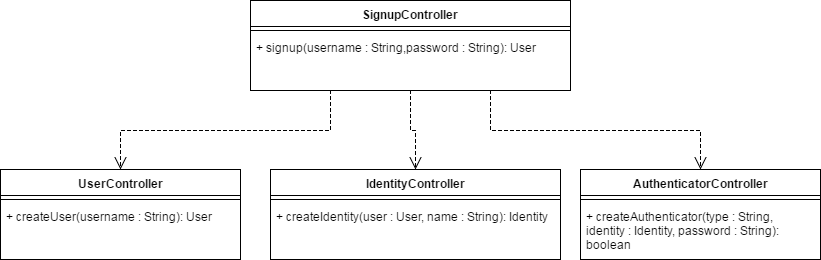

The diagram above was exported from draw.io. Its source (the exported page's mxGraphModel, read from the mxfile embedded in the PNG):
<mxGraphModel dx="786" dy="664" grid="1" gridSize="10" guides="1" tooltips="1" connect="1" arrows="1" fold="1" page="1" pageScale="1" pageWidth="850" pageHeight="1100" math="0" shadow="0">
  <root>
    <mxCell id="0" style=";html=1;" />
    <mxCell id="1" style=";html=1;" parent="0" />
    <mxCell id="47fd25dba8ac95ed-1" value="UserController" style="swimlane;html=1;fontStyle=1;align=center;verticalAlign=top;childLayout=stackLayout;horizontal=1;startSize=26;horizontalStack=0;resizeParent=1;resizeLast=0;collapsible=1;marginBottom=0;swimlaneFillColor=#ffffff;strokeColor=#000000;fillColor=#ffffff;" vertex="1" parent="1">
      <mxGeometry x="170" y="330" width="240" height="90" as="geometry" />
    </mxCell>
    <mxCell id="47fd25dba8ac95ed-3" value="" style="line;html=1;strokeWidth=1;fillColor=none;align=left;verticalAlign=middle;spacingTop=-1;spacingLeft=3;spacingRight=3;rotatable=0;labelPosition=right;points=[];portConstraint=eastwest;" vertex="1" parent="47fd25dba8ac95ed-1">
      <mxGeometry y="26" width="240" height="8" as="geometry" />
    </mxCell>
    <mxCell id="47fd25dba8ac95ed-4" value="+ createUser(username : String): User" style="text;html=1;strokeColor=none;fillColor=none;align=left;verticalAlign=top;spacingLeft=4;spacingRight=4;whiteSpace=wrap;overflow=hidden;rotatable=0;points=[[0,0.5],[1,0.5]];portConstraint=eastwest;" vertex="1" parent="47fd25dba8ac95ed-1">
      <mxGeometry y="34" width="240" height="26" as="geometry" />
    </mxCell>
    <mxCell id="47fd25dba8ac95ed-5" value="SignupController" style="swimlane;html=1;fontStyle=1;align=center;verticalAlign=top;childLayout=stackLayout;horizontal=1;startSize=26;horizontalStack=0;resizeParent=1;resizeLast=0;collapsible=1;marginBottom=0;swimlaneFillColor=#ffffff;strokeColor=#000000;fillColor=#ffffff;" vertex="1" parent="1">
      <mxGeometry x="420" y="161" width="320" height="90" as="geometry" />
    </mxCell>
    <mxCell id="47fd25dba8ac95ed-6" value="" style="line;html=1;strokeWidth=1;fillColor=none;align=left;verticalAlign=middle;spacingTop=-1;spacingLeft=3;spacingRight=3;rotatable=0;labelPosition=right;points=[];portConstraint=eastwest;" vertex="1" parent="47fd25dba8ac95ed-5">
      <mxGeometry y="26" width="320" height="8" as="geometry" />
    </mxCell>
    <mxCell id="47fd25dba8ac95ed-7" value="+ signup(username : String,password : String): User" style="text;html=1;strokeColor=none;fillColor=none;align=left;verticalAlign=top;spacingLeft=4;spacingRight=4;whiteSpace=wrap;overflow=hidden;rotatable=0;points=[[0,0.5],[1,0.5]];portConstraint=eastwest;" vertex="1" parent="47fd25dba8ac95ed-5">
      <mxGeometry y="34" width="320" height="26" as="geometry" />
    </mxCell>
    <mxCell id="47fd25dba8ac95ed-14" value="IdentityController" style="swimlane;html=1;fontStyle=1;align=center;verticalAlign=top;childLayout=stackLayout;horizontal=1;startSize=26;horizontalStack=0;resizeParent=1;resizeLast=0;collapsible=1;marginBottom=0;swimlaneFillColor=#ffffff;strokeColor=#000000;fillColor=#ffffff;" vertex="1" parent="1">
      <mxGeometry x="440" y="330" width="290" height="90" as="geometry" />
    </mxCell>
    <mxCell id="47fd25dba8ac95ed-15" value="" style="line;html=1;strokeWidth=1;fillColor=none;align=left;verticalAlign=middle;spacingTop=-1;spacingLeft=3;spacingRight=3;rotatable=0;labelPosition=right;points=[];portConstraint=eastwest;" vertex="1" parent="47fd25dba8ac95ed-14">
      <mxGeometry y="26" width="290" height="8" as="geometry" />
    </mxCell>
    <mxCell id="47fd25dba8ac95ed-16" value="+ createIdentity(user : User, name : String): Identity " style="text;html=1;strokeColor=none;fillColor=none;align=left;verticalAlign=top;spacingLeft=4;spacingRight=4;whiteSpace=wrap;overflow=hidden;rotatable=0;points=[[0,0.5],[1,0.5]];portConstraint=eastwest;" vertex="1" parent="47fd25dba8ac95ed-14">
      <mxGeometry y="34" width="290" height="26" as="geometry" />
    </mxCell>
    <mxCell id="47fd25dba8ac95ed-17" value="AuthenticatorController" style="swimlane;html=1;fontStyle=1;align=center;verticalAlign=top;childLayout=stackLayout;horizontal=1;startSize=26;horizontalStack=0;resizeParent=1;resizeLast=0;collapsible=1;marginBottom=0;swimlaneFillColor=#ffffff;strokeColor=#000000;fillColor=#ffffff;" vertex="1" parent="1">
      <mxGeometry x="750" y="330" width="240" height="90" as="geometry" />
    </mxCell>
    <mxCell id="47fd25dba8ac95ed-18" value="" style="line;html=1;strokeWidth=1;fillColor=none;align=left;verticalAlign=middle;spacingTop=-1;spacingLeft=3;spacingRight=3;rotatable=0;labelPosition=right;points=[];portConstraint=eastwest;" vertex="1" parent="47fd25dba8ac95ed-17">
      <mxGeometry y="26" width="240" height="8" as="geometry" />
    </mxCell>
    <mxCell id="47fd25dba8ac95ed-19" value="+ createAuthenticator(type : String, identity : Identity, password : String): boolean" style="text;html=1;strokeColor=none;fillColor=none;align=left;verticalAlign=top;spacingLeft=4;spacingRight=4;whiteSpace=wrap;overflow=hidden;rotatable=0;points=[[0,0.5],[1,0.5]];portConstraint=eastwest;" vertex="1" parent="47fd25dba8ac95ed-17">
      <mxGeometry y="34" width="240" height="46" as="geometry" />
    </mxCell>
    <mxCell id="47fd25dba8ac95ed-20" style="edgeStyle=orthogonalEdgeStyle;rounded=0;html=1;exitX=0.25;exitY=1;entryX=0.5;entryY=0;endArrow=open;endFill=0;endSize=10;jettySize=auto;orthogonalLoop=1;strokeWidth=1;dashed=1;" edge="1" parent="1" source="47fd25dba8ac95ed-5" target="47fd25dba8ac95ed-1">
      <mxGeometry relative="1" as="geometry" />
    </mxCell>
    <mxCell id="47fd25dba8ac95ed-21" style="edgeStyle=orthogonalEdgeStyle;rounded=0;html=1;exitX=0.5;exitY=1;entryX=0.5;entryY=0;endArrow=open;endFill=0;endSize=10;jettySize=auto;orthogonalLoop=1;strokeWidth=1;dashed=1;" edge="1" parent="1" source="47fd25dba8ac95ed-5" target="47fd25dba8ac95ed-14">
      <mxGeometry relative="1" as="geometry" />
    </mxCell>
    <mxCell id="47fd25dba8ac95ed-22" style="edgeStyle=orthogonalEdgeStyle;rounded=0;html=1;exitX=0.75;exitY=1;entryX=0.5;entryY=0;endArrow=open;endFill=0;endSize=10;jettySize=auto;orthogonalLoop=1;strokeWidth=1;dashed=1;" edge="1" parent="1" source="47fd25dba8ac95ed-5" target="47fd25dba8ac95ed-17">
      <mxGeometry relative="1" as="geometry" />
    </mxCell>
  </root>
</mxGraphModel>